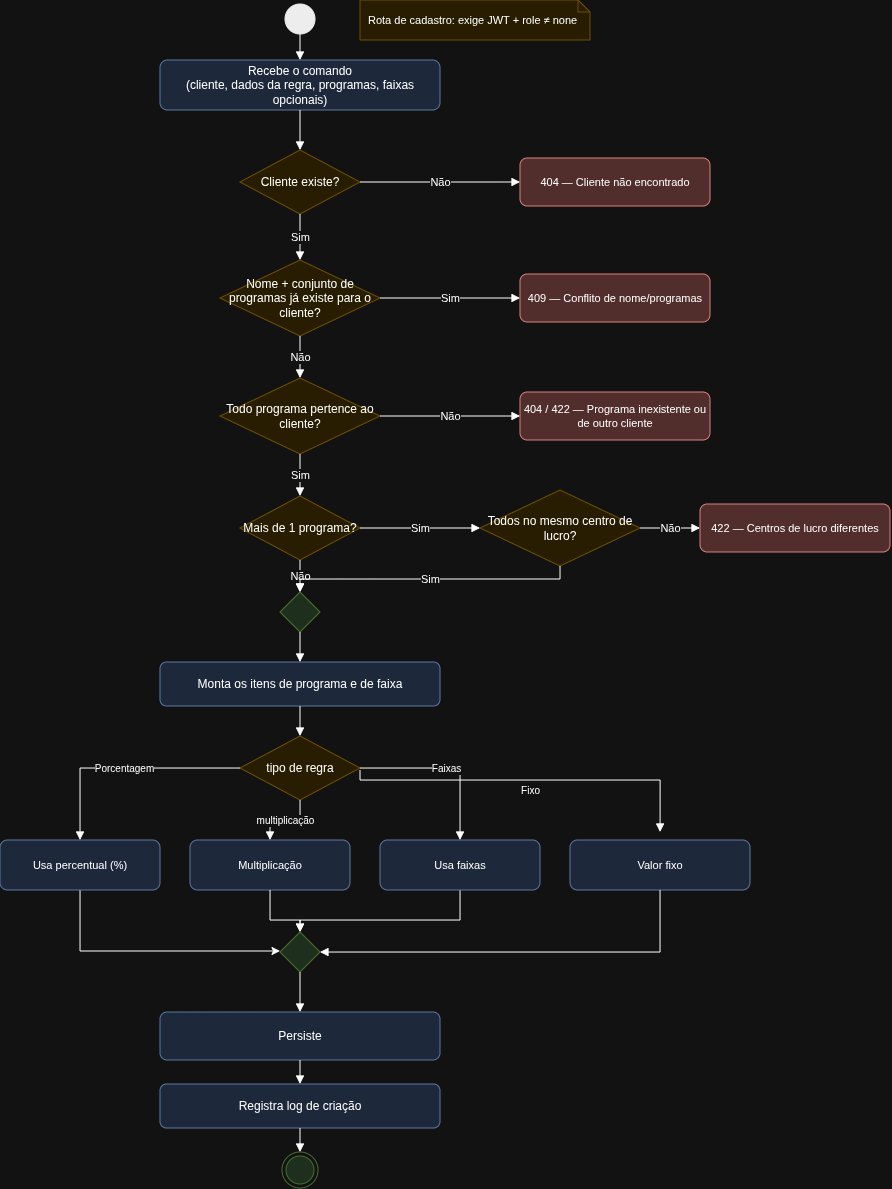

The diagram above was exported from draw.io. Its source (the exported page's mxGraphModel, read from the mxfile embedded in the PNG):
<mxGraphModel dx="1505" dy="735" grid="1" gridSize="10" guides="1" tooltips="1" connect="1" arrows="1" fold="1" page="1" pageScale="1" pageWidth="960" pageHeight="1240" math="0" shadow="0">
  <root>
    <mxCell id="0" />
    <mxCell id="1" parent="0" />
    <mxCell id="note1" parent="1" style="shape=note;whiteSpace=wrap;html=1;fillColor=#fff2cc;strokeColor=#d6b656;fontSize=11;align=left;spacingLeft=6;size=12;" value="Rota de cadastro: exige JWT + role ≠ none" vertex="1">
      <mxGeometry height="40" width="230" x="400" y="40" as="geometry" />
    </mxCell>
    <mxCell id="start" parent="1" style="ellipse;html=1;fillColor=#000000;strokeColor=#000000;" value="" vertex="1">
      <mxGeometry height="30" width="30" x="325" y="44" as="geometry" />
    </mxCell>
    <mxCell id="a1" parent="1" style="rounded=1;whiteSpace=wrap;html=1;fillColor=#dae8fc;strokeColor=#6c8ebf;fontSize=12;" value="Recebe o comando&#10;(cliente, dados da regra, programas, faixas opcionais)" vertex="1">
      <mxGeometry height="50" width="280" x="200" y="100" as="geometry" />
    </mxCell>
    <mxCell id="d1" parent="1" style="rhombus;whiteSpace=wrap;html=1;fillColor=#fff2cc;strokeColor=#d6b656;fontSize=12;" value="Cliente existe?" vertex="1">
      <mxGeometry height="64" width="120" x="280" y="190" as="geometry" />
    </mxCell>
    <mxCell id="e1" parent="1" style="rounded=1;whiteSpace=wrap;html=1;fillColor=#f8cecc;strokeColor=#b85450;fontSize=11;" value="404 — Cliente não encontrado" vertex="1">
      <mxGeometry height="48" width="190" x="560" y="198" as="geometry" />
    </mxCell>
    <mxCell id="d2" parent="1" style="rhombus;whiteSpace=wrap;html=1;fillColor=#fff2cc;strokeColor=#d6b656;fontSize=12;" value="Nome + conjunto de programas já existe para o cliente?" vertex="1">
      <mxGeometry height="76" width="160" x="260" y="300" as="geometry" />
    </mxCell>
    <mxCell id="e2" parent="1" style="rounded=1;whiteSpace=wrap;html=1;fillColor=#f8cecc;strokeColor=#b85450;fontSize=11;" value="409 — Conflito de nome/programas" vertex="1">
      <mxGeometry height="48" width="190" x="560" y="314" as="geometry" />
    </mxCell>
    <mxCell id="d3" parent="1" style="rhombus;whiteSpace=wrap;html=1;fillColor=#fff2cc;strokeColor=#d6b656;fontSize=12;" value="Todo programa pertence ao cliente?" vertex="1">
      <mxGeometry height="76" width="160" x="260" y="418" as="geometry" />
    </mxCell>
    <mxCell id="e3" parent="1" style="rounded=1;whiteSpace=wrap;html=1;fillColor=#f8cecc;strokeColor=#b85450;fontSize=11;" value="404 / 422 — Programa inexistente ou de outro cliente" vertex="1">
      <mxGeometry height="48" width="190" x="560" y="432" as="geometry" />
    </mxCell>
    <mxCell id="d4" parent="1" style="rhombus;whiteSpace=wrap;html=1;fillColor=#fff2cc;strokeColor=#d6b656;fontSize=12;" value="Mais de 1 programa?" vertex="1">
      <mxGeometry height="64" width="120" x="280" y="536" as="geometry" />
    </mxCell>
    <mxCell id="d5" parent="1" style="rhombus;whiteSpace=wrap;html=1;fillColor=#fff2cc;strokeColor=#d6b656;fontSize=12;" value="Todos no mesmo centro de lucro?" vertex="1">
      <mxGeometry height="76" width="160" x="520" y="530" as="geometry" />
    </mxCell>
    <mxCell id="e4" parent="1" style="rounded=1;whiteSpace=wrap;html=1;fillColor=#f8cecc;strokeColor=#b85450;fontSize=11;" value="422 — Centros de lucro diferentes" vertex="1">
      <mxGeometry height="48" width="190" x="740" y="544" as="geometry" />
    </mxCell>
    <mxCell id="m1" parent="1" style="rhombus;whiteSpace=wrap;html=1;fillColor=#d5e8d4;strokeColor=#82b366;" value="" vertex="1">
      <mxGeometry height="40" width="40" x="320" y="632" as="geometry" />
    </mxCell>
    <mxCell id="a2" parent="1" style="rounded=1;whiteSpace=wrap;html=1;fillColor=#dae8fc;strokeColor=#6c8ebf;fontSize=12;" value="Monta os itens de programa e de faixa" vertex="1">
      <mxGeometry height="44" width="280" x="200" y="702" as="geometry" />
    </mxCell>
    <mxCell id="d6" parent="1" style="rhombus;whiteSpace=wrap;html=1;fillColor=#fff2cc;strokeColor=#d6b656;fontSize=12;" value="tipo de regra" vertex="1">
      <mxGeometry height="64" width="120" x="280" y="776" as="geometry" />
    </mxCell>
    <mxCell id="9quyjssQ1YxRkpgOBgH2-10" edge="1" parent="1" style="edgeStyle=orthogonalEdgeStyle;rounded=0;orthogonalLoop=1;jettySize=auto;html=1;entryX=0;entryY=0.5;entryDx=0;entryDy=0;">
      <mxGeometry relative="1" as="geometry">
        <Array as="points">
          <mxPoint x="120" y="991" />
        </Array>
        <mxPoint x="120.0322580645161" y="929" as="sourcePoint" />
        <mxPoint x="320" y="991" as="targetPoint" />
      </mxGeometry>
    </mxCell>
    <mxCell id="t1" parent="1" style="rounded=1;whiteSpace=wrap;html=1;fillColor=#dae8fc;strokeColor=#6c8ebf;fontSize=11;" value="Usa percentual (%)" vertex="1">
      <mxGeometry height="50" width="160" x="40" y="880" as="geometry" />
    </mxCell>
    <mxCell id="t2" parent="1" style="rounded=1;whiteSpace=wrap;html=1;fillColor=#dae8fc;strokeColor=#6c8ebf;fontSize=11;" value="Multiplicação" vertex="1">
      <mxGeometry height="50" width="160" x="230" y="880" as="geometry" />
    </mxCell>
    <mxCell id="9quyjssQ1YxRkpgOBgH2-12" edge="1" parent="1" source="t3" style="edgeStyle=orthogonalEdgeStyle;rounded=0;orthogonalLoop=1;jettySize=auto;html=1;entryX=0.5;entryY=0;entryDx=0;entryDy=0;" target="m2">
      <mxGeometry relative="1" as="geometry">
        <Array as="points">
          <mxPoint x="500" y="960" />
          <mxPoint x="340" y="960" />
        </Array>
      </mxGeometry>
    </mxCell>
    <mxCell id="t3" parent="1" style="rounded=1;whiteSpace=wrap;html=1;fillColor=#dae8fc;strokeColor=#6c8ebf;fontSize=11;" value="Usa faixas" vertex="1">
      <mxGeometry height="50" width="160" x="420" y="880" as="geometry" />
    </mxCell>
    <mxCell id="t4" parent="1" style="rounded=1;whiteSpace=wrap;html=1;fillColor=#dae8fc;strokeColor=#6c8ebf;fontSize=11;" value="Valor fixo" vertex="1">
      <mxGeometry height="50" width="180" x="610" y="880" as="geometry" />
    </mxCell>
    <mxCell id="m2" parent="1" style="rhombus;whiteSpace=wrap;html=1;fillColor=#d5e8d4;strokeColor=#82b366;" value="" vertex="1">
      <mxGeometry height="40" width="40" x="320" y="972" as="geometry" />
    </mxCell>
    <mxCell id="a3" parent="1" style="rounded=1;whiteSpace=wrap;html=1;fillColor=#dae8fc;strokeColor=#6c8ebf;fontSize=12;" value="Persiste" vertex="1">
      <mxGeometry height="48" width="280" x="200" y="1052" as="geometry" />
    </mxCell>
    <mxCell id="a4" parent="1" style="rounded=1;whiteSpace=wrap;html=1;fillColor=#dae8fc;strokeColor=#6c8ebf;fontSize=12;" value="Registra log de criação" vertex="1">
      <mxGeometry height="44" width="280" x="200" y="1124" as="geometry" />
    </mxCell>
    <mxCell id="endok" parent="1" style="shape=endState;whiteSpace=wrap;html=1;fillColor=#d5e8d4;strokeColor=#82b366;fontSize=10;" value="" vertex="1">
      <mxGeometry height="36" width="36" x="322" y="1192" as="geometry" />
    </mxCell>
    <mxCell id="ed-s" edge="1" parent="1" source="start" style="edgeStyle=orthogonalEdgeStyle;rounded=0;html=1;endArrow=block;" target="a1">
      <mxGeometry relative="1" as="geometry" />
    </mxCell>
    <mxCell id="ed-1" edge="1" parent="1" source="a1" style="edgeStyle=orthogonalEdgeStyle;rounded=0;html=1;endArrow=block;" target="d1">
      <mxGeometry relative="1" as="geometry" />
    </mxCell>
    <mxCell id="ed-d1s" edge="1" parent="1" source="d1" style="edgeStyle=orthogonalEdgeStyle;rounded=0;html=1;endArrow=block;fontSize=11;" target="d2" value="Sim">
      <mxGeometry relative="1" as="geometry" />
    </mxCell>
    <mxCell id="ed-d1n" edge="1" parent="1" source="d1" style="edgeStyle=orthogonalEdgeStyle;rounded=0;html=1;endArrow=block;fontSize=11;" target="e1" value="Não">
      <mxGeometry relative="1" as="geometry" />
    </mxCell>
    <mxCell id="ed-d2s" edge="1" parent="1" source="d2" style="edgeStyle=orthogonalEdgeStyle;rounded=0;html=1;endArrow=block;fontSize=11;" target="e2" value="Sim">
      <mxGeometry relative="1" as="geometry" />
    </mxCell>
    <mxCell id="ed-d2n" edge="1" parent="1" source="d2" style="edgeStyle=orthogonalEdgeStyle;rounded=0;html=1;endArrow=block;fontSize=11;" target="d3" value="Não">
      <mxGeometry relative="1" as="geometry" />
    </mxCell>
    <mxCell id="ed-d3n" edge="1" parent="1" source="d3" style="edgeStyle=orthogonalEdgeStyle;rounded=0;html=1;endArrow=block;fontSize=11;" target="e3" value="Não">
      <mxGeometry relative="1" as="geometry" />
    </mxCell>
    <mxCell id="ed-d3s" edge="1" parent="1" source="d3" style="edgeStyle=orthogonalEdgeStyle;rounded=0;html=1;endArrow=block;fontSize=11;" target="d4" value="Sim">
      <mxGeometry relative="1" as="geometry" />
    </mxCell>
    <mxCell id="ed-d4s" edge="1" parent="1" source="d4" style="edgeStyle=orthogonalEdgeStyle;rounded=0;html=1;endArrow=block;fontSize=11;" target="d5" value="Sim">
      <mxGeometry relative="1" as="geometry" />
    </mxCell>
    <mxCell id="ed-d4n" edge="1" parent="1" source="d4" style="edgeStyle=orthogonalEdgeStyle;rounded=0;html=1;endArrow=block;fontSize=11;" target="m1" value="Não">
      <mxGeometry relative="1" as="geometry" />
    </mxCell>
    <mxCell id="ed-d5n" edge="1" parent="1" source="d5" style="edgeStyle=orthogonalEdgeStyle;rounded=0;html=1;endArrow=block;fontSize=11;" target="e4" value="Não">
      <mxGeometry relative="1" as="geometry" />
    </mxCell>
    <mxCell id="ed-d5s" edge="1" parent="1" source="d5" style="edgeStyle=orthogonalEdgeStyle;rounded=0;html=1;endArrow=block;fontSize=11;exitX=0.5;exitY=1;exitDx=0;exitDy=0;" target="m1" value="Sim">
      <mxGeometry relative="1" as="geometry" />
    </mxCell>
    <mxCell id="ed-m1a2" edge="1" parent="1" source="m1" style="edgeStyle=orthogonalEdgeStyle;rounded=0;html=1;endArrow=block;" target="a2">
      <mxGeometry relative="1" as="geometry" />
    </mxCell>
    <mxCell id="ed-a2d6" edge="1" parent="1" source="a2" style="edgeStyle=orthogonalEdgeStyle;rounded=0;html=1;endArrow=block;" target="d6">
      <mxGeometry relative="1" as="geometry" />
    </mxCell>
    <mxCell id="ed-t1" edge="1" parent="1" source="d6" style="edgeStyle=orthogonalEdgeStyle;rounded=0;html=1;endArrow=block;fontSize=10;" target="t1" value="Porcentagem">
      <mxGeometry relative="1" as="geometry" />
    </mxCell>
    <mxCell id="ed-t2" edge="1" parent="1" source="d6" style="edgeStyle=orthogonalEdgeStyle;rounded=0;html=1;endArrow=block;fontSize=10;" target="t2" value="multiplicação">
      <mxGeometry relative="1" as="geometry" />
    </mxCell>
    <mxCell id="ed-t3" edge="1" parent="1" source="d6" style="edgeStyle=orthogonalEdgeStyle;rounded=0;html=1;endArrow=block;fontSize=10;" target="t3" value="Faixas">
      <mxGeometry relative="1" as="geometry" />
    </mxCell>
    <mxCell id="ed-t4" edge="1" parent="1" style="edgeStyle=orthogonalEdgeStyle;rounded=0;html=1;endArrow=block;fontSize=10;" value="Fixo">
      <mxGeometry relative="1" x="-0.0056" y="-10" as="geometry">
        <mxPoint as="offset" />
        <Array as="points">
          <mxPoint x="400" y="820" />
          <mxPoint x="700" y="820" />
        </Array>
        <mxPoint x="400" y="810" as="sourcePoint" />
        <mxPoint x="700.092258064516" y="871.97" as="targetPoint" />
      </mxGeometry>
    </mxCell>
    <mxCell id="ed-t2m" edge="1" parent="1" source="t2" style="edgeStyle=orthogonalEdgeStyle;rounded=0;html=1;endArrow=block;" target="m2">
      <mxGeometry relative="1" as="geometry">
        <Array as="points">
          <mxPoint x="310" y="960" />
          <mxPoint x="340" y="960" />
        </Array>
      </mxGeometry>
    </mxCell>
    <mxCell id="ed-t4m" edge="1" parent="1" source="t4" style="edgeStyle=orthogonalEdgeStyle;rounded=0;html=1;endArrow=block;" target="m2">
      <mxGeometry relative="1" as="geometry">
        <Array as="points">
          <mxPoint x="700" y="992" />
        </Array>
      </mxGeometry>
    </mxCell>
    <mxCell id="ed-m2a3" edge="1" parent="1" source="m2" style="edgeStyle=orthogonalEdgeStyle;rounded=0;html=1;endArrow=block;exitX=0.5;exitY=1;exitDx=0;exitDy=0;" target="a3">
      <mxGeometry relative="1" as="geometry">
        <mxPoint x="340" y="1020" as="sourcePoint" />
      </mxGeometry>
    </mxCell>
    <mxCell id="ed-a3a4" edge="1" parent="1" source="a3" style="edgeStyle=orthogonalEdgeStyle;rounded=0;html=1;endArrow=block;" target="a4">
      <mxGeometry relative="1" as="geometry" />
    </mxCell>
    <mxCell id="ed-a4e" edge="1" parent="1" source="a4" style="edgeStyle=orthogonalEdgeStyle;rounded=0;html=1;endArrow=block;" target="endok">
      <mxGeometry relative="1" as="geometry" />
    </mxCell>
  </root>
</mxGraphModel>